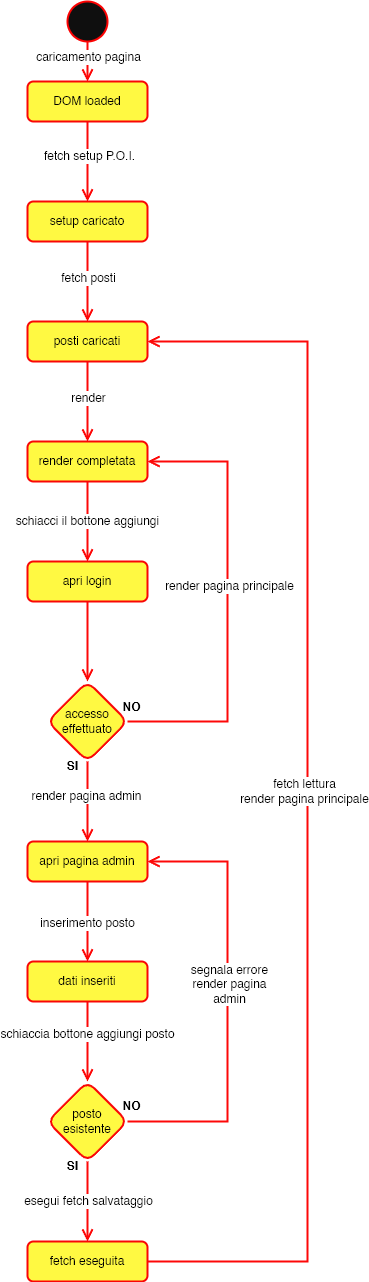

The diagram above was exported from draw.io. Its source (the exported page's mxGraphModel, read from the mxfile embedded in the PNG):
<mxGraphModel dx="1432" dy="738" grid="1" gridSize="10" guides="1" tooltips="1" connect="1" arrows="1" fold="1" page="1" pageScale="1" pageWidth="827" pageHeight="1169" math="0" shadow="0">
  <root>
    <mxCell id="WIyWlLk6GJQsqaUBKTNV-0" />
    <mxCell id="WIyWlLk6GJQsqaUBKTNV-1" parent="WIyWlLk6GJQsqaUBKTNV-0" />
    <mxCell id="eLS8D2sC4bj7eRYX-ytc-4" value="" style="edgeStyle=none;shape=connector;curved=1;rounded=0;orthogonalLoop=1;jettySize=auto;html=1;strokeColor=#fd0808;strokeWidth=2;align=center;verticalAlign=middle;fontFamily=Helvetica;fontSize=12;fontColor=default;labelBackgroundColor=default;startSize=8;endArrow=open;endFill=0;endSize=8;" parent="WIyWlLk6GJQsqaUBKTNV-1" source="WIyWlLk6GJQsqaUBKTNV-3" target="eLS8D2sC4bj7eRYX-ytc-3" edge="1">
      <mxGeometry relative="1" as="geometry" />
    </mxCell>
    <mxCell id="eLS8D2sC4bj7eRYX-ytc-5" value="fetch setup P.O.I." style="edgeLabel;html=1;align=center;verticalAlign=middle;resizable=0;points=[];fontSize=12;rounded=1;shadow=0;glass=0;strokeColor=#f90606;strokeWidth=2;fontFamily=Helvetica;fontColor=default;labelBackgroundColor=default;fillColor=#fff942;" parent="eLS8D2sC4bj7eRYX-ytc-4" connectable="0" vertex="1">
      <mxGeometry x="-0.1441" y="1" relative="1" as="geometry">
        <mxPoint as="offset" />
      </mxGeometry>
    </mxCell>
    <mxCell id="WIyWlLk6GJQsqaUBKTNV-3" value="DOM loaded" style="rounded=1;whiteSpace=wrap;html=1;fontSize=12;glass=0;strokeWidth=2;shadow=0;fillColor=#fff942;strokeColor=#f90606;" parent="WIyWlLk6GJQsqaUBKTNV-1" vertex="1">
      <mxGeometry x="160" y="120" width="120" height="40" as="geometry" />
    </mxCell>
    <mxCell id="eLS8D2sC4bj7eRYX-ytc-1" style="edgeStyle=none;curved=1;rounded=0;orthogonalLoop=1;jettySize=auto;html=1;exitX=0.5;exitY=1;exitDx=0;exitDy=0;fontFamily=Helvetica;fontSize=12;fontColor=default;startSize=8;endSize=8;endArrow=open;endFill=0;strokeColor=#fd0808;strokeWidth=2;" parent="WIyWlLk6GJQsqaUBKTNV-1" source="eLS8D2sC4bj7eRYX-ytc-0" target="WIyWlLk6GJQsqaUBKTNV-3" edge="1">
      <mxGeometry relative="1" as="geometry" />
    </mxCell>
    <mxCell id="eLS8D2sC4bj7eRYX-ytc-2" value="caricamento pagina" style="edgeLabel;html=1;align=center;verticalAlign=middle;resizable=0;points=[];fontSize=12;rounded=1;shadow=0;glass=0;strokeColor=#f90606;strokeWidth=2;fontFamily=Helvetica;fontColor=default;labelBackgroundColor=default;fillColor=#fff942;" parent="eLS8D2sC4bj7eRYX-ytc-1" connectable="0" vertex="1">
      <mxGeometry x="-0.2328" relative="1" as="geometry">
        <mxPoint as="offset" />
      </mxGeometry>
    </mxCell>
    <mxCell id="eLS8D2sC4bj7eRYX-ytc-0" value="" style="ellipse;whiteSpace=wrap;html=1;aspect=fixed;fillColor=#0f0f0f;strokeWidth=2;strokeColor=#fc0303;" parent="WIyWlLk6GJQsqaUBKTNV-1" vertex="1">
      <mxGeometry x="200" y="40" width="40" height="40" as="geometry" />
    </mxCell>
    <mxCell id="eLS8D2sC4bj7eRYX-ytc-7" value="" style="edgeStyle=none;shape=connector;curved=1;rounded=0;orthogonalLoop=1;jettySize=auto;html=1;strokeColor=#fd0808;strokeWidth=2;align=center;verticalAlign=middle;fontFamily=Helvetica;fontSize=12;fontColor=default;labelBackgroundColor=default;startSize=8;endArrow=open;endFill=0;endSize=8;" parent="WIyWlLk6GJQsqaUBKTNV-1" source="eLS8D2sC4bj7eRYX-ytc-3" target="eLS8D2sC4bj7eRYX-ytc-6" edge="1">
      <mxGeometry relative="1" as="geometry" />
    </mxCell>
    <mxCell id="eLS8D2sC4bj7eRYX-ytc-8" value="fetch posti" style="edgeLabel;html=1;align=center;verticalAlign=middle;resizable=0;points=[];fontSize=12;rounded=1;shadow=0;glass=0;strokeColor=#f90606;strokeWidth=2;fontFamily=Helvetica;fontColor=default;labelBackgroundColor=default;fillColor=#fff942;" parent="eLS8D2sC4bj7eRYX-ytc-7" connectable="0" vertex="1">
      <mxGeometry x="-0.1042" relative="1" as="geometry">
        <mxPoint as="offset" />
      </mxGeometry>
    </mxCell>
    <mxCell id="eLS8D2sC4bj7eRYX-ytc-3" value="setup caricato" style="whiteSpace=wrap;html=1;fillColor=#fff942;strokeColor=#f90606;rounded=1;glass=0;strokeWidth=2;shadow=0;" parent="WIyWlLk6GJQsqaUBKTNV-1" vertex="1">
      <mxGeometry x="160" y="240" width="120" height="40" as="geometry" />
    </mxCell>
    <mxCell id="eLS8D2sC4bj7eRYX-ytc-10" value="" style="edgeStyle=none;shape=connector;curved=1;rounded=0;orthogonalLoop=1;jettySize=auto;html=1;strokeColor=#fd0808;strokeWidth=2;align=center;verticalAlign=middle;fontFamily=Helvetica;fontSize=12;fontColor=default;labelBackgroundColor=default;startSize=8;endArrow=open;endFill=0;endSize=8;" parent="WIyWlLk6GJQsqaUBKTNV-1" source="eLS8D2sC4bj7eRYX-ytc-6" target="eLS8D2sC4bj7eRYX-ytc-9" edge="1">
      <mxGeometry relative="1" as="geometry" />
    </mxCell>
    <mxCell id="eLS8D2sC4bj7eRYX-ytc-11" value="render" style="edgeLabel;html=1;align=center;verticalAlign=middle;resizable=0;points=[];fontSize=12;rounded=1;shadow=0;glass=0;strokeColor=#f90606;strokeWidth=2;fontFamily=Helvetica;fontColor=default;fillColor=#fff942;" parent="eLS8D2sC4bj7eRYX-ytc-10" connectable="0" vertex="1">
      <mxGeometry x="-0.0958" relative="1" as="geometry">
        <mxPoint as="offset" />
      </mxGeometry>
    </mxCell>
    <mxCell id="eLS8D2sC4bj7eRYX-ytc-6" value="posti caricati" style="whiteSpace=wrap;html=1;fillColor=#fff942;strokeColor=#f90606;rounded=1;glass=0;strokeWidth=2;shadow=0;" parent="WIyWlLk6GJQsqaUBKTNV-1" vertex="1">
      <mxGeometry x="160" y="360" width="120" height="40" as="geometry" />
    </mxCell>
    <mxCell id="eLS8D2sC4bj7eRYX-ytc-13" value="" style="edgeStyle=none;shape=connector;curved=1;rounded=0;orthogonalLoop=1;jettySize=auto;html=1;strokeColor=#fd0808;strokeWidth=2;align=center;verticalAlign=middle;fontFamily=Helvetica;fontSize=12;fontColor=default;labelBackgroundColor=default;startSize=8;endArrow=open;endFill=0;endSize=8;" parent="WIyWlLk6GJQsqaUBKTNV-1" source="eLS8D2sC4bj7eRYX-ytc-9" target="eLS8D2sC4bj7eRYX-ytc-12" edge="1">
      <mxGeometry relative="1" as="geometry" />
    </mxCell>
    <mxCell id="eLS8D2sC4bj7eRYX-ytc-14" value="schiacci il bottone aggiungi" style="edgeLabel;html=1;align=center;verticalAlign=middle;resizable=0;points=[];fontSize=12;rounded=1;shadow=0;glass=0;strokeColor=#f90606;strokeWidth=2;fontFamily=Helvetica;fontColor=default;fillColor=#fff942;" parent="eLS8D2sC4bj7eRYX-ytc-13" connectable="0" vertex="1">
      <mxGeometry x="-0.0167" y="-1" relative="1" as="geometry">
        <mxPoint as="offset" />
      </mxGeometry>
    </mxCell>
    <mxCell id="eLS8D2sC4bj7eRYX-ytc-9" value="render completata" style="whiteSpace=wrap;html=1;fillColor=#fff942;strokeColor=#f90606;rounded=1;glass=0;strokeWidth=2;shadow=0;" parent="WIyWlLk6GJQsqaUBKTNV-1" vertex="1">
      <mxGeometry x="160" y="480" width="120" height="40" as="geometry" />
    </mxCell>
    <mxCell id="eLS8D2sC4bj7eRYX-ytc-16" value="" style="edgeStyle=none;shape=connector;curved=1;rounded=0;orthogonalLoop=1;jettySize=auto;html=1;strokeColor=#fd0808;strokeWidth=2;align=center;verticalAlign=middle;fontFamily=Helvetica;fontSize=12;fontColor=default;labelBackgroundColor=default;startSize=8;endArrow=open;endFill=0;endSize=8;" parent="WIyWlLk6GJQsqaUBKTNV-1" source="eLS8D2sC4bj7eRYX-ytc-12" target="eLS8D2sC4bj7eRYX-ytc-15" edge="1">
      <mxGeometry relative="1" as="geometry" />
    </mxCell>
    <mxCell id="eLS8D2sC4bj7eRYX-ytc-12" value="apri login" style="whiteSpace=wrap;html=1;fillColor=#fff942;strokeColor=#f90606;rounded=1;glass=0;strokeWidth=2;shadow=0;" parent="WIyWlLk6GJQsqaUBKTNV-1" vertex="1">
      <mxGeometry x="160" y="600" width="120" height="40" as="geometry" />
    </mxCell>
    <mxCell id="eLS8D2sC4bj7eRYX-ytc-18" value="" style="edgeStyle=none;shape=connector;curved=1;rounded=0;orthogonalLoop=1;jettySize=auto;html=1;strokeColor=#fd0808;strokeWidth=2;align=center;verticalAlign=middle;fontFamily=Helvetica;fontSize=12;fontColor=default;labelBackgroundColor=default;startSize=8;endArrow=open;endFill=0;endSize=8;" parent="WIyWlLk6GJQsqaUBKTNV-1" source="eLS8D2sC4bj7eRYX-ytc-15" target="eLS8D2sC4bj7eRYX-ytc-17" edge="1">
      <mxGeometry relative="1" as="geometry" />
    </mxCell>
    <mxCell id="eLS8D2sC4bj7eRYX-ytc-19" value="render pagina admin" style="edgeLabel;html=1;align=center;verticalAlign=middle;resizable=0;points=[];fontSize=12;rounded=1;shadow=0;glass=0;strokeColor=#f90606;strokeWidth=2;fontFamily=Helvetica;fontColor=default;fillColor=#fff942;" parent="eLS8D2sC4bj7eRYX-ytc-18" connectable="0" vertex="1">
      <mxGeometry x="-0.1455" y="-2" relative="1" as="geometry">
        <mxPoint as="offset" />
      </mxGeometry>
    </mxCell>
    <mxCell id="eLS8D2sC4bj7eRYX-ytc-22" style="edgeStyle=none;shape=connector;curved=0;rounded=0;orthogonalLoop=1;jettySize=auto;html=1;exitX=1;exitY=0.5;exitDx=0;exitDy=0;strokeColor=#fd0808;strokeWidth=2;align=center;verticalAlign=middle;fontFamily=Helvetica;fontSize=12;fontColor=default;labelBackgroundColor=default;startSize=8;endArrow=open;endFill=0;endSize=8;entryX=1;entryY=0.5;entryDx=0;entryDy=0;" parent="WIyWlLk6GJQsqaUBKTNV-1" source="eLS8D2sC4bj7eRYX-ytc-15" target="eLS8D2sC4bj7eRYX-ytc-9" edge="1">
      <mxGeometry relative="1" as="geometry">
        <mxPoint x="360" y="500" as="targetPoint" />
        <Array as="points">
          <mxPoint x="360" y="760" />
          <mxPoint x="360" y="500" />
        </Array>
      </mxGeometry>
    </mxCell>
    <mxCell id="eLS8D2sC4bj7eRYX-ytc-23" value="render pagina principale" style="edgeLabel;html=1;align=center;verticalAlign=middle;resizable=0;points=[];fontSize=12;rounded=1;shadow=0;glass=0;strokeColor=#f90606;strokeWidth=2;fontFamily=Helvetica;fontColor=default;fillColor=#fff942;" parent="eLS8D2sC4bj7eRYX-ytc-22" connectable="0" vertex="1">
      <mxGeometry x="0.0719" y="-1" relative="1" as="geometry">
        <mxPoint as="offset" />
      </mxGeometry>
    </mxCell>
    <mxCell id="eLS8D2sC4bj7eRYX-ytc-15" value="accesso effettuato" style="rhombus;whiteSpace=wrap;html=1;fillColor=#fff942;strokeColor=#f90606;rounded=1;glass=0;strokeWidth=2;shadow=0;" parent="WIyWlLk6GJQsqaUBKTNV-1" vertex="1">
      <mxGeometry x="180" y="720" width="80" height="80" as="geometry" />
    </mxCell>
    <mxCell id="eLS8D2sC4bj7eRYX-ytc-26" value="" style="edgeStyle=none;shape=connector;curved=1;rounded=0;orthogonalLoop=1;jettySize=auto;html=1;strokeColor=#fd0808;strokeWidth=2;align=center;verticalAlign=middle;fontFamily=Helvetica;fontSize=12;fontColor=default;labelBackgroundColor=default;startSize=8;endArrow=open;endFill=0;endSize=8;" parent="WIyWlLk6GJQsqaUBKTNV-1" source="eLS8D2sC4bj7eRYX-ytc-17" target="eLS8D2sC4bj7eRYX-ytc-25" edge="1">
      <mxGeometry relative="1" as="geometry" />
    </mxCell>
    <mxCell id="eLS8D2sC4bj7eRYX-ytc-27" value="inserimento posto" style="edgeLabel;html=1;align=center;verticalAlign=middle;resizable=0;points=[];fontSize=12;rounded=1;shadow=0;glass=0;strokeColor=#f90606;strokeWidth=2;fontFamily=Helvetica;fontColor=default;fillColor=#fff942;" parent="eLS8D2sC4bj7eRYX-ytc-26" connectable="0" vertex="1">
      <mxGeometry x="0.0135" y="-1" relative="1" as="geometry">
        <mxPoint as="offset" />
      </mxGeometry>
    </mxCell>
    <mxCell id="eLS8D2sC4bj7eRYX-ytc-17" value="apri pagina admin" style="whiteSpace=wrap;html=1;fillColor=#fff942;strokeColor=#f90606;rounded=1;glass=0;strokeWidth=2;shadow=0;" parent="WIyWlLk6GJQsqaUBKTNV-1" vertex="1">
      <mxGeometry x="160" y="880" width="120" height="40" as="geometry" />
    </mxCell>
    <mxCell id="eLS8D2sC4bj7eRYX-ytc-20" value="&lt;b&gt;SI&lt;/b&gt;" style="text;html=1;align=center;verticalAlign=middle;resizable=0;points=[];autosize=1;strokeColor=none;fillColor=none;fontSize=12;fontFamily=Helvetica;fontColor=default;" parent="WIyWlLk6GJQsqaUBKTNV-1" vertex="1">
      <mxGeometry x="190" y="790" width="30" height="30" as="geometry" />
    </mxCell>
    <mxCell id="eLS8D2sC4bj7eRYX-ytc-24" value="&lt;b&gt;NO&lt;/b&gt;" style="text;html=1;align=center;verticalAlign=middle;resizable=0;points=[];autosize=1;strokeColor=none;fillColor=none;fontSize=12;fontFamily=Helvetica;fontColor=default;" parent="WIyWlLk6GJQsqaUBKTNV-1" vertex="1">
      <mxGeometry x="244" y="731" width="40" height="30" as="geometry" />
    </mxCell>
    <mxCell id="eLS8D2sC4bj7eRYX-ytc-29" value="" style="edgeStyle=none;shape=connector;curved=1;rounded=0;orthogonalLoop=1;jettySize=auto;html=1;strokeColor=#fd0808;strokeWidth=2;align=center;verticalAlign=middle;fontFamily=Helvetica;fontSize=12;fontColor=default;labelBackgroundColor=default;startSize=8;endArrow=open;endFill=0;endSize=8;" parent="WIyWlLk6GJQsqaUBKTNV-1" source="eLS8D2sC4bj7eRYX-ytc-25" target="eLS8D2sC4bj7eRYX-ytc-28" edge="1">
      <mxGeometry relative="1" as="geometry" />
    </mxCell>
    <mxCell id="eLS8D2sC4bj7eRYX-ytc-30" value="schiaccia bottone aggiungi posto" style="edgeLabel;html=1;align=center;verticalAlign=middle;resizable=0;points=[];fontSize=12;rounded=1;shadow=0;glass=0;strokeColor=#f90606;strokeWidth=2;fontFamily=Helvetica;fontColor=default;fillColor=#fff942;" parent="eLS8D2sC4bj7eRYX-ytc-29" connectable="0" vertex="1">
      <mxGeometry x="-0.2" y="-1" relative="1" as="geometry">
        <mxPoint as="offset" />
      </mxGeometry>
    </mxCell>
    <mxCell id="eLS8D2sC4bj7eRYX-ytc-25" value="dati inseriti" style="whiteSpace=wrap;html=1;fillColor=#fff942;strokeColor=#f90606;rounded=1;glass=0;strokeWidth=2;shadow=0;" parent="WIyWlLk6GJQsqaUBKTNV-1" vertex="1">
      <mxGeometry x="160" y="1000" width="120" height="40" as="geometry" />
    </mxCell>
    <mxCell id="eLS8D2sC4bj7eRYX-ytc-31" style="edgeStyle=none;shape=connector;curved=0;rounded=0;orthogonalLoop=1;jettySize=auto;html=1;exitX=1;exitY=0.5;exitDx=0;exitDy=0;entryX=1;entryY=0.5;entryDx=0;entryDy=0;strokeColor=#fd0808;strokeWidth=2;align=center;verticalAlign=middle;fontFamily=Helvetica;fontSize=12;fontColor=default;labelBackgroundColor=default;startSize=8;endArrow=open;endFill=0;endSize=8;" parent="WIyWlLk6GJQsqaUBKTNV-1" source="eLS8D2sC4bj7eRYX-ytc-28" target="eLS8D2sC4bj7eRYX-ytc-17" edge="1">
      <mxGeometry relative="1" as="geometry">
        <Array as="points">
          <mxPoint x="360" y="1160" />
          <mxPoint x="360" y="900" />
        </Array>
      </mxGeometry>
    </mxCell>
    <mxCell id="eLS8D2sC4bj7eRYX-ytc-33" value="segnala errore&lt;div&gt;render pagina&lt;/div&gt;&lt;div&gt;admin&lt;/div&gt;" style="edgeLabel;html=1;align=center;verticalAlign=middle;resizable=0;points=[];fontSize=12;rounded=1;shadow=0;glass=0;strokeColor=#f90606;strokeWidth=2;fontFamily=Helvetica;fontColor=default;fillColor=#fff942;" parent="eLS8D2sC4bj7eRYX-ytc-31" connectable="0" vertex="1">
      <mxGeometry x="0.0801" y="-1" relative="1" as="geometry">
        <mxPoint as="offset" />
      </mxGeometry>
    </mxCell>
    <mxCell id="eLS8D2sC4bj7eRYX-ytc-36" value="" style="edgeStyle=none;shape=connector;curved=1;rounded=0;orthogonalLoop=1;jettySize=auto;html=1;strokeColor=#fd0808;strokeWidth=2;align=center;verticalAlign=middle;fontFamily=Helvetica;fontSize=12;fontColor=default;labelBackgroundColor=default;startSize=8;endArrow=open;endFill=0;endSize=8;" parent="WIyWlLk6GJQsqaUBKTNV-1" source="eLS8D2sC4bj7eRYX-ytc-28" target="eLS8D2sC4bj7eRYX-ytc-35" edge="1">
      <mxGeometry relative="1" as="geometry" />
    </mxCell>
    <mxCell id="eLS8D2sC4bj7eRYX-ytc-38" value="esegui fetch salvataggio" style="edgeLabel;html=1;align=center;verticalAlign=middle;resizable=0;points=[];fontSize=12;rounded=1;shadow=0;glass=0;strokeColor=#f90606;strokeWidth=2;fontFamily=Helvetica;fontColor=default;fillColor=#fff942;" parent="eLS8D2sC4bj7eRYX-ytc-36" connectable="0" vertex="1">
      <mxGeometry x="-0.0273" relative="1" as="geometry">
        <mxPoint as="offset" />
      </mxGeometry>
    </mxCell>
    <mxCell id="eLS8D2sC4bj7eRYX-ytc-28" value="posto esistente" style="rhombus;whiteSpace=wrap;html=1;fillColor=#fff942;strokeColor=#f90606;rounded=1;glass=0;strokeWidth=2;shadow=0;" parent="WIyWlLk6GJQsqaUBKTNV-1" vertex="1">
      <mxGeometry x="180" y="1120" width="80" height="80" as="geometry" />
    </mxCell>
    <mxCell id="eLS8D2sC4bj7eRYX-ytc-34" value="&lt;b&gt;NO&lt;/b&gt;" style="text;html=1;align=center;verticalAlign=middle;resizable=0;points=[];autosize=1;strokeColor=none;fillColor=none;fontSize=12;fontFamily=Helvetica;fontColor=default;" parent="WIyWlLk6GJQsqaUBKTNV-1" vertex="1">
      <mxGeometry x="244" y="1130" width="40" height="30" as="geometry" />
    </mxCell>
    <mxCell id="eLS8D2sC4bj7eRYX-ytc-39" style="edgeStyle=none;shape=connector;curved=0;rounded=0;orthogonalLoop=1;jettySize=auto;html=1;exitX=1;exitY=0.5;exitDx=0;exitDy=0;strokeColor=#fd0808;strokeWidth=2;align=center;verticalAlign=middle;fontFamily=Helvetica;fontSize=12;fontColor=default;labelBackgroundColor=default;startSize=8;endArrow=open;endFill=0;endSize=8;entryX=1;entryY=0.5;entryDx=0;entryDy=0;" parent="WIyWlLk6GJQsqaUBKTNV-1" source="eLS8D2sC4bj7eRYX-ytc-35" target="eLS8D2sC4bj7eRYX-ytc-6" edge="1">
      <mxGeometry relative="1" as="geometry">
        <mxPoint x="440" y="1300.3333333333335" as="targetPoint" />
        <Array as="points">
          <mxPoint x="440" y="1300" />
          <mxPoint x="440" y="380" />
        </Array>
      </mxGeometry>
    </mxCell>
    <mxCell id="eLS8D2sC4bj7eRYX-ytc-40" value="fetch lettura&lt;div&gt;render pagina principale&lt;/div&gt;" style="edgeLabel;html=1;align=center;verticalAlign=middle;resizable=0;points=[];fontSize=12;rounded=1;shadow=0;glass=0;strokeColor=#f90606;strokeWidth=2;fontFamily=Helvetica;fontColor=default;fillColor=#fff942;" parent="eLS8D2sC4bj7eRYX-ytc-39" connectable="0" vertex="1">
      <mxGeometry x="0.0171" y="4" relative="1" as="geometry">
        <mxPoint as="offset" />
      </mxGeometry>
    </mxCell>
    <mxCell id="eLS8D2sC4bj7eRYX-ytc-35" value="fetch eseguita" style="whiteSpace=wrap;html=1;fillColor=#fff942;strokeColor=#f90606;rounded=1;glass=0;strokeWidth=2;shadow=0;" parent="WIyWlLk6GJQsqaUBKTNV-1" vertex="1">
      <mxGeometry x="160" y="1280" width="120" height="40" as="geometry" />
    </mxCell>
    <mxCell id="eLS8D2sC4bj7eRYX-ytc-37" value="&lt;b&gt;SI&lt;/b&gt;" style="text;html=1;align=center;verticalAlign=middle;resizable=0;points=[];autosize=1;strokeColor=none;fillColor=none;fontSize=12;fontFamily=Helvetica;fontColor=default;" parent="WIyWlLk6GJQsqaUBKTNV-1" vertex="1">
      <mxGeometry x="190" y="1190" width="30" height="30" as="geometry" />
    </mxCell>
  </root>
</mxGraphModel>